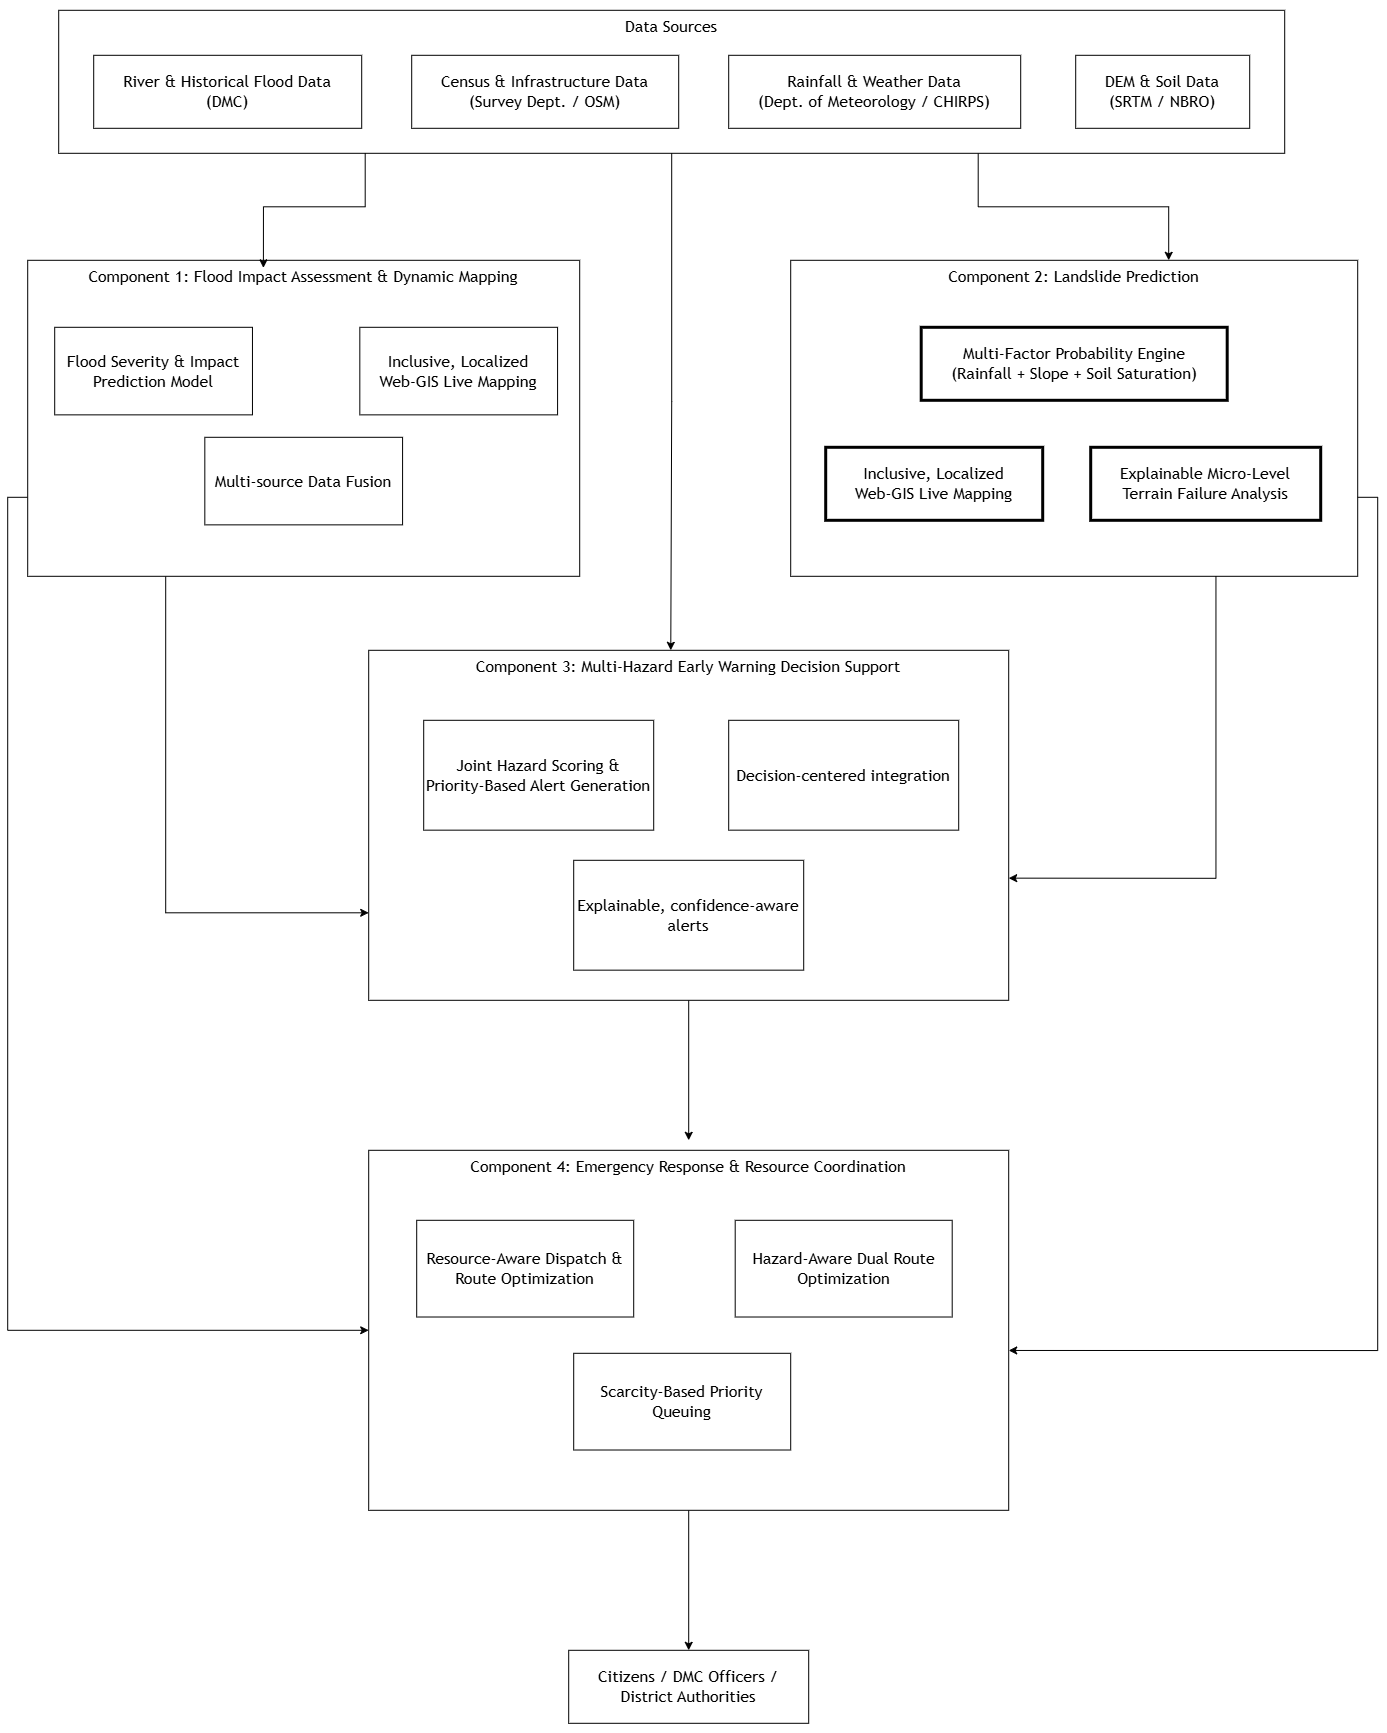

The diagram above was exported from draw.io. Its source (the exported page's mxGraphModel, read from the mxfile embedded in the PNG):
<mxGraphModel dx="1935" dy="1245" grid="1" gridSize="10" guides="1" tooltips="1" connect="1" arrows="1" fold="1" page="1" pageScale="1" pageWidth="750" pageHeight="900" math="0" shadow="0">
  <root>
    <mxCell id="0" />
    <mxCell id="1" parent="0" />
    <UserObject label="" mermaidData="{&#10;  &quot;data&quot;: &quot;flowchart TD\n    subgraph DS[\&quot; Data Sources \&quot;]\n        direction LR\n        D1[\&quot;Rainfall &amp; Weather Data&lt;br/&gt;(Dept. of Meteorology / CHIRPS)\&quot;]\n        D2[\&quot;DEM &amp; Soil Data&lt;br/&gt;(SRTM / NBRO)\&quot;]\n        D3[\&quot;River &amp; Historical Flood Data&lt;br/&gt;(DMC)\&quot;]\n        D4[\&quot;Census &amp; Infrastructure Data&lt;br/&gt;(Survey Dept. / OSM)\&quot;]\n    end\n\n    subgraph C1[\&quot; Component 1: Flood Impact Assessment &amp; Dynamic Mapping \&quot;]\n        C1A[\&quot;Flood Severity &amp; Impact&lt;br/&gt;Prediction Model\&quot;]\n    end\n\n    subgraph C2[\&quot; Component 2: Landslide Prediction \&quot;]\n        direction TB\n        C2A[\&quot;Multi-Factor Probability Engine&lt;br/&gt;(Rainfall + Slope + Soil Saturation)\&quot;]\n        C2B[\&quot;Explainable Micro-Level&lt;br/&gt;Terrain Failure Analysis\&quot;]\n        C2C[\&quot;Inclusive, Localized&lt;br/&gt;Web-GIS Live Mapping\&quot;]\n        C2A --&gt; C2B\n        C2A --&gt; C2C\n    end\n\n    subgraph C3[\&quot; Component 3: Multi-Hazard Early Warning Decision Support \&quot;]\n        C3A[\&quot;Joint Hazard Scoring &amp;&lt;br/&gt;Priority-Based Alert Generation\&quot;]\n    end\n\n    subgraph C4[\&quot; Component 4: Emergency Response &amp; Resource Coordination \&quot;]\n        C4A[\&quot;Resource-Aware Dispatch &amp;&lt;br/&gt;Route Optimization\&quot;]\n    end\n\n    E1[\&quot;Citizens / DMC Officers /&lt;br/&gt;District Authorities\&quot;]\n\n    D1 --&gt; C1A\n    D3 --&gt; C1A\n    D2 --&gt; C2A\n    D1 --&gt; C2A\n    D4 --&gt; C3A\n\n    C1A --&gt; C3A\n    C2A --&gt; C3A\n    C3A --&gt; C4A\n    C4A --&gt; E1\n\n    classDef default fill:#ffffff,stroke:#000000,stroke-width:1px,color:#000000;\n    classDef highlight fill:#ffffff,stroke:#000000,stroke-width:3px,color:#000000;\n    class C2,C2A,C2B,C2C highlight;\n```\n\n&quot;,&#10;  &quot;config&quot;: null&#10;}" id="fCV1XuRoYchKA4D8Zi2p-1">
      <mxCell connectable="0" parent="1" style="group;transparentBounds=1;editIcon=1;lockedGroup=0;groupPadding=10;" vertex="1">
        <mxGeometry as="geometry" />
      </mxCell>
    </UserObject>
    <mxCell id="fCV1XuRoYchKA4D8Zi2p-39" edge="1" parent="fCV1XuRoYchKA4D8Zi2p-1" source="fCV1XuRoYchKA4D8Zi2p-2" style="edgeStyle=orthogonalEdgeStyle;rounded=0;orthogonalLoop=1;jettySize=auto;html=1;exitX=0.75;exitY=1;exitDx=0;exitDy=0;">
      <mxGeometry relative="1" as="geometry">
        <mxPoint x="1240" y="270" as="targetPoint" />
      </mxGeometry>
    </mxCell>
    <UserObject label="Data Sources" mermaidId="n:DS" mermaidBaseStyle="html=1;whiteSpace=wrap;strokeWidth=1;verticalAlign=top;fillColor=light-dark(#ffffde,#1f2020);strokeColor=light-dark(#aaaa33,#cccccc);fontColor=light-dark(#333333,#cccccc);fontFamily=Trebuchet MS,Verdana,Arial,sans-serif;fontSize=16;" mermaidBaseValue="Data Sources" id="fCV1XuRoYchKA4D8Zi2p-2">
      <mxCell parent="fCV1XuRoYchKA4D8Zi2p-1" style="html=1;whiteSpace=wrap;strokeWidth=1;verticalAlign=top;fontFamily=Trebuchet MS,Verdana,Arial,sans-serif;fontSize=16;" vertex="1">
        <mxGeometry height="143" width="1226" x="130" y="20" as="geometry" />
      </mxCell>
    </UserObject>
    <UserObject label="Rainfall &amp; Weather Data&#10;(Dept. of Meteorology / CHIRPS)" mermaidId="n:D1" mermaidBaseStyle="html=1;whiteSpace=wrap;strokeWidth=1;fillColor=default;strokeColor=default;fontColor=default;fontFamily=Trebuchet MS,Verdana,Arial,sans-serif;fontSize=16;" mermaidBaseValue="Rainfall &amp; Weather Data&#10;(Dept. of Meteorology / CHIRPS)" id="fCV1XuRoYchKA4D8Zi2p-3">
      <mxCell parent="fCV1XuRoYchKA4D8Zi2p-2" style="html=1;whiteSpace=wrap;strokeWidth=1;fillColor=default;strokeColor=default;fontColor=default;fontFamily=Trebuchet MS,Verdana,Arial,sans-serif;fontSize=16;" vertex="1">
        <mxGeometry height="73" width="292" x="670" y="45" as="geometry" />
      </mxCell>
    </UserObject>
    <UserObject label="DEM &amp; Soil Data&#10;(SRTM / NBRO)" mermaidId="n:D2" mermaidBaseStyle="html=1;whiteSpace=wrap;strokeWidth=1;fillColor=default;strokeColor=default;fontColor=default;fontFamily=Trebuchet MS,Verdana,Arial,sans-serif;fontSize=16;" mermaidBaseValue="DEM &amp; Soil Data&#10;(SRTM / NBRO)" id="fCV1XuRoYchKA4D8Zi2p-4">
      <mxCell parent="fCV1XuRoYchKA4D8Zi2p-2" style="html=1;whiteSpace=wrap;strokeWidth=1;fillColor=default;strokeColor=default;fontColor=default;fontFamily=Trebuchet MS,Verdana,Arial,sans-serif;fontSize=16;" vertex="1">
        <mxGeometry height="73" width="174" x="1017" y="45" as="geometry" />
      </mxCell>
    </UserObject>
    <UserObject label="River &amp; Historical Flood Data&#10;(DMC)" mermaidId="n:D3" mermaidBaseStyle="html=1;whiteSpace=wrap;strokeWidth=1;fillColor=default;strokeColor=default;fontColor=default;fontFamily=Trebuchet MS,Verdana,Arial,sans-serif;fontSize=16;" mermaidBaseValue="River &amp; Historical Flood Data&#10;(DMC)" id="fCV1XuRoYchKA4D8Zi2p-5">
      <mxCell parent="fCV1XuRoYchKA4D8Zi2p-2" style="html=1;whiteSpace=wrap;strokeWidth=1;fillColor=default;strokeColor=default;fontColor=default;fontFamily=Trebuchet MS,Verdana,Arial,sans-serif;fontSize=16;" vertex="1">
        <mxGeometry height="73" width="268" x="35" y="45" as="geometry" />
      </mxCell>
    </UserObject>
    <UserObject label="Census &amp; Infrastructure Data&#10;(Survey Dept. / OSM)" mermaidId="n:D4" mermaidBaseStyle="html=1;whiteSpace=wrap;strokeWidth=1;fillColor=default;strokeColor=default;fontColor=default;fontFamily=Trebuchet MS,Verdana,Arial,sans-serif;fontSize=16;" mermaidBaseValue="Census &amp; Infrastructure Data&#10;(Survey Dept. / OSM)" id="fCV1XuRoYchKA4D8Zi2p-6">
      <mxCell parent="fCV1XuRoYchKA4D8Zi2p-2" style="html=1;whiteSpace=wrap;strokeWidth=1;fillColor=default;strokeColor=default;fontColor=default;fontFamily=Trebuchet MS,Verdana,Arial,sans-serif;fontSize=16;" vertex="1">
        <mxGeometry height="73" width="267" x="353" y="45" as="geometry" />
      </mxCell>
    </UserObject>
    <mxCell id="fCV1XuRoYchKA4D8Zi2p-42" edge="1" parent="fCV1XuRoYchKA4D8Zi2p-1" source="fCV1XuRoYchKA4D8Zi2p-7" style="edgeStyle=orthogonalEdgeStyle;rounded=0;orthogonalLoop=1;jettySize=auto;html=1;exitX=0.25;exitY=1;exitDx=0;exitDy=0;entryX=0;entryY=0.75;entryDx=0;entryDy=0;" target="fCV1XuRoYchKA4D8Zi2p-15">
      <mxGeometry relative="1" as="geometry" />
    </mxCell>
    <mxCell id="fCV1XuRoYchKA4D8Zi2p-44" edge="1" parent="fCV1XuRoYchKA4D8Zi2p-1" source="fCV1XuRoYchKA4D8Zi2p-7" style="edgeStyle=orthogonalEdgeStyle;rounded=0;orthogonalLoop=1;jettySize=auto;html=1;exitX=0;exitY=0.75;exitDx=0;exitDy=0;entryX=0;entryY=0.5;entryDx=0;entryDy=0;" target="fCV1XuRoYchKA4D8Zi2p-17">
      <mxGeometry relative="1" as="geometry" />
    </mxCell>
    <UserObject label="Component 1: Flood Impact Assessment &amp; Dynamic Mapping" mermaidId="n:C1" mermaidBaseStyle="html=1;whiteSpace=wrap;strokeWidth=1;verticalAlign=top;fillColor=light-dark(#ffffde,#1f2020);strokeColor=light-dark(#aaaa33,#cccccc);fontColor=light-dark(#333333,#cccccc);fontFamily=Trebuchet MS,Verdana,Arial,sans-serif;fontSize=16;" mermaidBaseValue="Component 1: Flood Impact Assessment &amp; Dynamic Mapping" id="fCV1XuRoYchKA4D8Zi2p-7">
      <mxCell parent="fCV1XuRoYchKA4D8Zi2p-1" style="html=1;whiteSpace=wrap;strokeWidth=1;verticalAlign=top;fontFamily=Trebuchet MS,Verdana,Arial,sans-serif;fontSize=16;" vertex="1">
        <mxGeometry height="316" width="552" x="99" y="270" as="geometry" />
      </mxCell>
    </UserObject>
    <UserObject label="Flood Severity &amp; Impact&#10;Prediction Model" mermaidId="n:C1A" mermaidBaseStyle="html=1;whiteSpace=wrap;strokeWidth=1;fillColor=default;strokeColor=default;fontColor=default;fontFamily=Trebuchet MS,Verdana,Arial,sans-serif;fontSize=16;" mermaidBaseValue="Flood Severity &amp; Impact&#10;Prediction Model" id="fCV1XuRoYchKA4D8Zi2p-8">
      <mxCell parent="fCV1XuRoYchKA4D8Zi2p-7" style="html=1;whiteSpace=wrap;strokeWidth=1;fillColor=default;strokeColor=default;fontColor=default;fontFamily=Trebuchet MS,Verdana,Arial,sans-serif;fontSize=16;" vertex="1">
        <mxGeometry height="87.56" width="197.76" x="27" y="67" as="geometry" />
      </mxCell>
    </UserObject>
    <UserObject label="Multi-source Data Fusion" mermaidId="n:C1A" mermaidBaseStyle="html=1;whiteSpace=wrap;strokeWidth=1;fillColor=default;strokeColor=default;fontColor=default;fontFamily=Trebuchet MS,Verdana,Arial,sans-serif;fontSize=16;" mermaidBaseValue="Flood Severity &amp; Impact&#10;Prediction Model" id="fCV1XuRoYchKA4D8Zi2p-30">
      <mxCell parent="fCV1XuRoYchKA4D8Zi2p-7" style="html=1;whiteSpace=wrap;strokeWidth=1;fillColor=default;strokeColor=default;fontColor=default;fontFamily=Trebuchet MS,Verdana,Arial,sans-serif;fontSize=16;" vertex="1">
        <mxGeometry height="87.56" width="197.76" x="177.12" y="177" as="geometry" />
      </mxCell>
    </UserObject>
    <UserObject label="Inclusive, Localized&lt;br&gt;Web-GIS Live Mapping" mermaidId="n:C1A" mermaidBaseStyle="html=1;whiteSpace=wrap;strokeWidth=1;fillColor=default;strokeColor=default;fontColor=default;fontFamily=Trebuchet MS,Verdana,Arial,sans-serif;fontSize=16;" mermaidBaseValue="Flood Severity &amp; Impact&#10;Prediction Model" id="fCV1XuRoYchKA4D8Zi2p-32">
      <mxCell parent="fCV1XuRoYchKA4D8Zi2p-7" style="html=1;whiteSpace=wrap;strokeWidth=1;fillColor=default;strokeColor=default;fontColor=default;fontFamily=Trebuchet MS,Verdana,Arial,sans-serif;fontSize=16;" vertex="1">
        <mxGeometry height="87.56" width="197.76" x="332.12" y="67" as="geometry" />
      </mxCell>
    </UserObject>
    <UserObject label="Component 2: Landslide Prediction" mermaidId="n:C2" mermaidBaseStyle="html=1;whiteSpace=wrap;strokeWidth=1;verticalAlign=top;fillColor=light-dark(#ffffde,#1f2020);strokeColor=light-dark(#aaaa33,#cccccc);fontColor=light-dark(#333333,#cccccc);fontFamily=Trebuchet MS,Verdana,Arial,sans-serif;fontSize=16;" mermaidBaseValue="Component 2: Landslide Prediction" id="fCV1XuRoYchKA4D8Zi2p-9">
      <mxCell parent="fCV1XuRoYchKA4D8Zi2p-1" style="html=1;whiteSpace=wrap;strokeWidth=1;verticalAlign=top;fontFamily=Trebuchet MS,Verdana,Arial,sans-serif;fontSize=16;" vertex="1">
        <mxGeometry height="316" width="567" x="862" y="270" as="geometry" />
      </mxCell>
    </UserObject>
    <UserObject label="Multi-Factor Probability Engine&#10;(Rainfall + Slope + Soil Saturation)" mermaidId="n:C2A" mermaidBaseStyle="html=1;whiteSpace=wrap;strokeWidth=3;fillColor=default;strokeColor=default;fontColor=default;fontFamily=Trebuchet MS,Verdana,Arial,sans-serif;fontSize=16;" mermaidBaseValue="Multi-Factor Probability Engine&#10;(Rainfall + Slope + Soil Saturation)" id="fCV1XuRoYchKA4D8Zi2p-10">
      <mxCell parent="fCV1XuRoYchKA4D8Zi2p-9" style="html=1;whiteSpace=wrap;strokeWidth=3;fillColor=default;strokeColor=default;fontColor=default;fontFamily=Trebuchet MS,Verdana,Arial,sans-serif;fontSize=16;" vertex="1">
        <mxGeometry height="73" width="306" x="130.5" y="67" as="geometry" />
      </mxCell>
    </UserObject>
    <UserObject label="Inclusive, Localized&#10;Web-GIS Live Mapping" mermaidId="n:C2C" mermaidBaseStyle="html=1;whiteSpace=wrap;strokeWidth=3;fillColor=default;strokeColor=default;fontColor=default;fontFamily=Trebuchet MS,Verdana,Arial,sans-serif;fontSize=16;" mermaidBaseValue="Inclusive, Localized&#10;Web-GIS Live Mapping" id="fCV1XuRoYchKA4D8Zi2p-12">
      <mxCell parent="fCV1XuRoYchKA4D8Zi2p-9" style="html=1;whiteSpace=wrap;strokeWidth=3;fillColor=default;strokeColor=default;fontColor=default;fontFamily=Trebuchet MS,Verdana,Arial,sans-serif;fontSize=16;" vertex="1">
        <mxGeometry height="73" width="217" x="35" y="187" as="geometry" />
      </mxCell>
    </UserObject>
    <UserObject label="Explainable Micro-Level&#10;Terrain Failure Analysis" mermaidId="n:C2B" mermaidBaseStyle="html=1;whiteSpace=wrap;strokeWidth=3;fillColor=default;strokeColor=default;fontColor=default;fontFamily=Trebuchet MS,Verdana,Arial,sans-serif;fontSize=16;" mermaidBaseValue="Explainable Micro-Level&#10;Terrain Failure Analysis" id="fCV1XuRoYchKA4D8Zi2p-11">
      <mxCell parent="fCV1XuRoYchKA4D8Zi2p-9" style="html=1;whiteSpace=wrap;strokeWidth=3;fillColor=default;strokeColor=default;fontColor=default;fontFamily=Trebuchet MS,Verdana,Arial,sans-serif;fontSize=16;" vertex="1">
        <mxGeometry height="73" width="230" x="300" y="187" as="geometry" />
      </mxCell>
    </UserObject>
    <mxCell id="fCV1XuRoYchKA4D8Zi2p-43" edge="1" parent="fCV1XuRoYchKA4D8Zi2p-1" source="fCV1XuRoYchKA4D8Zi2p-15" style="edgeStyle=orthogonalEdgeStyle;rounded=0;orthogonalLoop=1;jettySize=auto;html=1;exitX=0.5;exitY=1;exitDx=0;exitDy=0;">
      <mxGeometry relative="1" as="geometry">
        <mxPoint x="760" y="1150" as="targetPoint" />
      </mxGeometry>
    </mxCell>
    <UserObject label="Component 3: Multi-Hazard Early Warning Decision Support" mermaidId="n:C3" mermaidBaseStyle="html=1;whiteSpace=wrap;strokeWidth=1;verticalAlign=top;fillColor=light-dark(#ffffde,#1f2020);strokeColor=light-dark(#aaaa33,#cccccc);fontColor=light-dark(#333333,#cccccc);fontFamily=Trebuchet MS,Verdana,Arial,sans-serif;fontSize=16;" mermaidBaseValue="Component 3: Multi-Hazard Early Warning Decision Support" id="fCV1XuRoYchKA4D8Zi2p-15">
      <mxCell parent="fCV1XuRoYchKA4D8Zi2p-1" style="html=1;whiteSpace=wrap;strokeWidth=1;verticalAlign=top;fontFamily=Trebuchet MS,Verdana,Arial,sans-serif;fontSize=16;" vertex="1">
        <mxGeometry height="350" width="640" x="440" y="660" as="geometry" />
      </mxCell>
    </UserObject>
    <mxCell id="fCV1XuRoYchKA4D8Zi2p-46" edge="1" parent="fCV1XuRoYchKA4D8Zi2p-1" source="fCV1XuRoYchKA4D8Zi2p-17" style="edgeStyle=orthogonalEdgeStyle;rounded=0;orthogonalLoop=1;jettySize=auto;html=1;exitX=0.5;exitY=1;exitDx=0;exitDy=0;entryX=0.5;entryY=0;entryDx=0;entryDy=0;" target="fCV1XuRoYchKA4D8Zi2p-19">
      <mxGeometry relative="1" as="geometry" />
    </mxCell>
    <UserObject label="Component 4: Emergency Response &amp; Resource Coordination" mermaidId="n:C4" mermaidBaseStyle="html=1;whiteSpace=wrap;strokeWidth=1;verticalAlign=top;fillColor=light-dark(#ffffde,#1f2020);strokeColor=light-dark(#aaaa33,#cccccc);fontColor=light-dark(#333333,#cccccc);fontFamily=Trebuchet MS,Verdana,Arial,sans-serif;fontSize=16;" mermaidBaseValue="Component 4: Emergency Response &amp; Resource Coordination" id="fCV1XuRoYchKA4D8Zi2p-17">
      <mxCell parent="fCV1XuRoYchKA4D8Zi2p-1" style="html=1;whiteSpace=wrap;strokeWidth=1;verticalAlign=top;fontFamily=Trebuchet MS,Verdana,Arial,sans-serif;fontSize=16;" vertex="1">
        <mxGeometry height="360" width="640" x="440" y="1160" as="geometry" />
      </mxCell>
    </UserObject>
    <UserObject label="Citizens / DMC Officers /&#10;District Authorities" mermaidId="n:E1" mermaidBaseStyle="html=1;whiteSpace=wrap;strokeWidth=1;fillColor=default;strokeColor=default;fontColor=default;fontFamily=Trebuchet MS,Verdana,Arial,sans-serif;fontSize=16;" mermaidBaseValue="Citizens / DMC Officers /&#10;District Authorities" id="fCV1XuRoYchKA4D8Zi2p-19">
      <mxCell parent="fCV1XuRoYchKA4D8Zi2p-1" style="html=1;whiteSpace=wrap;strokeWidth=1;fillColor=default;strokeColor=default;fontColor=default;fontFamily=Trebuchet MS,Verdana,Arial,sans-serif;fontSize=16;" vertex="1">
        <mxGeometry height="73" width="240" x="640" y="1660" as="geometry" />
      </mxCell>
    </UserObject>
    <UserObject label="Joint Hazard Scoring &amp;&#10;Priority-Based Alert Generation" mermaidId="n:C3A" mermaidBaseStyle="html=1;whiteSpace=wrap;strokeWidth=1;fillColor=default;strokeColor=default;fontColor=default;fontFamily=Trebuchet MS,Verdana,Arial,sans-serif;fontSize=16;" mermaidBaseValue="Joint Hazard Scoring &amp;&#10;Priority-Based Alert Generation" id="fCV1XuRoYchKA4D8Zi2p-16">
      <mxCell parent="fCV1XuRoYchKA4D8Zi2p-1" style="html=1;whiteSpace=wrap;strokeWidth=1;fillColor=default;strokeColor=default;fontColor=default;fontFamily=Trebuchet MS,Verdana,Arial,sans-serif;fontSize=16;" vertex="1">
        <mxGeometry height="109.86" width="230" x="495" y="730" as="geometry" />
      </mxCell>
    </UserObject>
    <UserObject label="Decision-centered integration" mermaidId="n:C3A" mermaidBaseStyle="html=1;whiteSpace=wrap;strokeWidth=1;fillColor=default;strokeColor=default;fontColor=default;fontFamily=Trebuchet MS,Verdana,Arial,sans-serif;fontSize=16;" mermaidBaseValue="Joint Hazard Scoring &amp;&#10;Priority-Based Alert Generation" id="fCV1XuRoYchKA4D8Zi2p-33">
      <mxCell parent="fCV1XuRoYchKA4D8Zi2p-1" style="html=1;whiteSpace=wrap;strokeWidth=1;fillColor=default;strokeColor=default;fontColor=default;fontFamily=Trebuchet MS,Verdana,Arial,sans-serif;fontSize=16;" vertex="1">
        <mxGeometry height="109.86" width="230" x="800" y="730" as="geometry" />
      </mxCell>
    </UserObject>
    <UserObject label="Explainable, confidence-aware &lt;br/&gt;alerts" mermaidId="n:C3A" mermaidBaseStyle="html=1;whiteSpace=wrap;strokeWidth=1;fillColor=default;strokeColor=default;fontColor=default;fontFamily=Trebuchet MS,Verdana,Arial,sans-serif;fontSize=16;" mermaidBaseValue="Joint Hazard Scoring &amp;&#10;Priority-Based Alert Generation" id="fCV1XuRoYchKA4D8Zi2p-35">
      <mxCell parent="fCV1XuRoYchKA4D8Zi2p-1" style="html=1;whiteSpace=wrap;strokeWidth=1;fillColor=default;strokeColor=default;fontColor=default;fontFamily=Trebuchet MS,Verdana,Arial,sans-serif;fontSize=16;" vertex="1">
        <mxGeometry height="109.86" width="230" x="645" y="870" as="geometry" />
      </mxCell>
    </UserObject>
    <UserObject label="Resource-Aware Dispatch &amp;&#10;Route Optimization" mermaidId="n:C4A" mermaidBaseStyle="html=1;whiteSpace=wrap;strokeWidth=1;fillColor=default;strokeColor=default;fontColor=default;fontFamily=Trebuchet MS,Verdana,Arial,sans-serif;fontSize=16;" mermaidBaseValue="Resource-Aware Dispatch &amp;&#10;Route Optimization" id="fCV1XuRoYchKA4D8Zi2p-18">
      <mxCell parent="fCV1XuRoYchKA4D8Zi2p-1" style="html=1;whiteSpace=wrap;strokeWidth=1;fillColor=default;strokeColor=default;fontColor=default;fontFamily=Trebuchet MS,Verdana,Arial,sans-serif;fontSize=16;" vertex="1">
        <mxGeometry height="96.71" width="217" x="488" y="1230" as="geometry" />
      </mxCell>
    </UserObject>
    <UserObject label="Hazard-Aware Dual Route &lt;br&gt;Optimization" mermaidId="n:C4A" mermaidBaseStyle="html=1;whiteSpace=wrap;strokeWidth=1;fillColor=default;strokeColor=default;fontColor=default;fontFamily=Trebuchet MS,Verdana,Arial,sans-serif;fontSize=16;" mermaidBaseValue="Resource-Aware Dispatch &amp;&#10;Route Optimization" id="fCV1XuRoYchKA4D8Zi2p-36">
      <mxCell parent="fCV1XuRoYchKA4D8Zi2p-1" style="html=1;whiteSpace=wrap;strokeWidth=1;fillColor=default;strokeColor=default;fontColor=default;fontFamily=Trebuchet MS,Verdana,Arial,sans-serif;fontSize=16;" vertex="1">
        <mxGeometry height="96.71" width="217" x="806.5" y="1230" as="geometry" />
      </mxCell>
    </UserObject>
    <UserObject label="Scarcity-Based Priority &lt;br/&gt;Queuing" mermaidId="n:C4A" mermaidBaseStyle="html=1;whiteSpace=wrap;strokeWidth=1;fillColor=default;strokeColor=default;fontColor=default;fontFamily=Trebuchet MS,Verdana,Arial,sans-serif;fontSize=16;" mermaidBaseValue="Resource-Aware Dispatch &amp;&#10;Route Optimization" id="fCV1XuRoYchKA4D8Zi2p-37">
      <mxCell parent="fCV1XuRoYchKA4D8Zi2p-1" style="html=1;whiteSpace=wrap;strokeWidth=1;fillColor=default;strokeColor=default;fontColor=default;fontFamily=Trebuchet MS,Verdana,Arial,sans-serif;fontSize=16;" vertex="1">
        <mxGeometry height="96.71" width="217" x="645" y="1363" as="geometry" />
      </mxCell>
    </UserObject>
    <mxCell id="fCV1XuRoYchKA4D8Zi2p-38" edge="1" parent="fCV1XuRoYchKA4D8Zi2p-1" source="fCV1XuRoYchKA4D8Zi2p-2" style="edgeStyle=orthogonalEdgeStyle;rounded=0;orthogonalLoop=1;jettySize=auto;html=1;exitX=0.25;exitY=1;exitDx=0;exitDy=0;entryX=0.427;entryY=0.024;entryDx=0;entryDy=0;entryPerimeter=0;" target="fCV1XuRoYchKA4D8Zi2p-7">
      <mxGeometry relative="1" as="geometry" />
    </mxCell>
    <mxCell id="fCV1XuRoYchKA4D8Zi2p-40" edge="1" parent="fCV1XuRoYchKA4D8Zi2p-1" source="fCV1XuRoYchKA4D8Zi2p-2" style="edgeStyle=orthogonalEdgeStyle;rounded=0;orthogonalLoop=1;jettySize=auto;html=1;exitX=0.5;exitY=1;exitDx=0;exitDy=0;entryX=0.472;entryY=0;entryDx=0;entryDy=0;entryPerimeter=0;" target="fCV1XuRoYchKA4D8Zi2p-15">
      <mxGeometry relative="1" as="geometry" />
    </mxCell>
    <mxCell id="fCV1XuRoYchKA4D8Zi2p-41" edge="1" parent="fCV1XuRoYchKA4D8Zi2p-1" source="fCV1XuRoYchKA4D8Zi2p-9" style="edgeStyle=orthogonalEdgeStyle;rounded=0;orthogonalLoop=1;jettySize=auto;html=1;exitX=0.75;exitY=1;exitDx=0;exitDy=0;entryX=1;entryY=0.651;entryDx=0;entryDy=0;entryPerimeter=0;" target="fCV1XuRoYchKA4D8Zi2p-15">
      <mxGeometry relative="1" as="geometry" />
    </mxCell>
    <mxCell id="fCV1XuRoYchKA4D8Zi2p-45" edge="1" parent="fCV1XuRoYchKA4D8Zi2p-1" source="fCV1XuRoYchKA4D8Zi2p-9" style="edgeStyle=orthogonalEdgeStyle;rounded=0;orthogonalLoop=1;jettySize=auto;html=1;exitX=1;exitY=0.75;exitDx=0;exitDy=0;entryX=1;entryY=0.556;entryDx=0;entryDy=0;entryPerimeter=0;" target="fCV1XuRoYchKA4D8Zi2p-17">
      <mxGeometry relative="1" as="geometry" />
    </mxCell>
  </root>
</mxGraphModel>